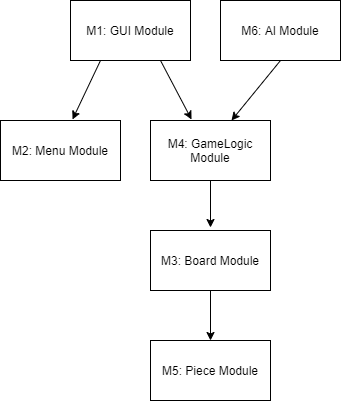

The diagram above was exported from draw.io. Its source (the exported page's mxGraphModel, read from the mxfile embedded in the PNG):
<mxGraphModel dx="1022" dy="482" grid="1" gridSize="10" guides="1" tooltips="1" connect="1" arrows="1" fold="1" page="1" pageScale="1" pageWidth="850" pageHeight="1100" math="0" shadow="0">
  <root>
    <mxCell id="0" />
    <mxCell id="1" parent="0" />
    <mxCell id="W6TQ7usbfHw0tv3UcLL8-16" style="edgeStyle=none;rounded=0;orthogonalLoop=1;jettySize=auto;html=1;entryX=0.5;entryY=0;entryDx=0;entryDy=0;" edge="1" parent="1" source="W6TQ7usbfHw0tv3UcLL8-1" target="W6TQ7usbfHw0tv3UcLL8-3">
      <mxGeometry relative="1" as="geometry">
        <mxPoint x="450" y="420" as="targetPoint" />
      </mxGeometry>
    </mxCell>
    <mxCell id="W6TQ7usbfHw0tv3UcLL8-1" value="M3: Board Module" style="rounded=0;whiteSpace=wrap;html=1;" vertex="1" parent="1">
      <mxGeometry x="390" y="340" width="120" height="60" as="geometry" />
    </mxCell>
    <mxCell id="W6TQ7usbfHw0tv3UcLL8-10" style="edgeStyle=none;rounded=0;orthogonalLoop=1;jettySize=auto;html=1;exitX=0.75;exitY=1;exitDx=0;exitDy=0;entryX=0.342;entryY=-0.017;entryDx=0;entryDy=0;entryPerimeter=0;" edge="1" parent="1" source="W6TQ7usbfHw0tv3UcLL8-2" target="W6TQ7usbfHw0tv3UcLL8-5">
      <mxGeometry relative="1" as="geometry" />
    </mxCell>
    <mxCell id="W6TQ7usbfHw0tv3UcLL8-15" style="edgeStyle=none;rounded=0;orthogonalLoop=1;jettySize=auto;html=1;exitX=0.25;exitY=1;exitDx=0;exitDy=0;entryX=0.6;entryY=-0.017;entryDx=0;entryDy=0;entryPerimeter=0;" edge="1" parent="1" source="W6TQ7usbfHw0tv3UcLL8-2" target="W6TQ7usbfHw0tv3UcLL8-6">
      <mxGeometry relative="1" as="geometry" />
    </mxCell>
    <mxCell id="W6TQ7usbfHw0tv3UcLL8-2" value="M1: GUI Module" style="rounded=0;whiteSpace=wrap;html=1;" vertex="1" parent="1">
      <mxGeometry x="310" y="110" width="120" height="60" as="geometry" />
    </mxCell>
    <mxCell id="W6TQ7usbfHw0tv3UcLL8-3" value="M5: Piece Module" style="rounded=0;whiteSpace=wrap;html=1;" vertex="1" parent="1">
      <mxGeometry x="390" y="450" width="120" height="60" as="geometry" />
    </mxCell>
    <mxCell id="W6TQ7usbfHw0tv3UcLL8-11" style="edgeStyle=none;rounded=0;orthogonalLoop=1;jettySize=auto;html=1;exitX=0.5;exitY=1;exitDx=0;exitDy=0;entryX=0.675;entryY=0;entryDx=0;entryDy=0;entryPerimeter=0;" edge="1" parent="1" source="W6TQ7usbfHw0tv3UcLL8-4" target="W6TQ7usbfHw0tv3UcLL8-5">
      <mxGeometry relative="1" as="geometry" />
    </mxCell>
    <mxCell id="W6TQ7usbfHw0tv3UcLL8-4" value="M6: AI Module" style="rounded=0;whiteSpace=wrap;html=1;" vertex="1" parent="1">
      <mxGeometry x="460" y="110" width="120" height="60" as="geometry" />
    </mxCell>
    <mxCell id="W6TQ7usbfHw0tv3UcLL8-14" style="edgeStyle=none;rounded=0;orthogonalLoop=1;jettySize=auto;html=1;exitX=0.5;exitY=1;exitDx=0;exitDy=0;" edge="1" parent="1" source="W6TQ7usbfHw0tv3UcLL8-5">
      <mxGeometry relative="1" as="geometry">
        <mxPoint x="450" y="337" as="targetPoint" />
      </mxGeometry>
    </mxCell>
    <mxCell id="W6TQ7usbfHw0tv3UcLL8-5" value="M4: GameLogic Module" style="rounded=0;whiteSpace=wrap;html=1;" vertex="1" parent="1">
      <mxGeometry x="390" y="230" width="120" height="60" as="geometry" />
    </mxCell>
    <mxCell id="W6TQ7usbfHw0tv3UcLL8-6" value="M2: Menu Module" style="rounded=0;whiteSpace=wrap;html=1;" vertex="1" parent="1">
      <mxGeometry x="240" y="230" width="120" height="60" as="geometry" />
    </mxCell>
  </root>
</mxGraphModel>